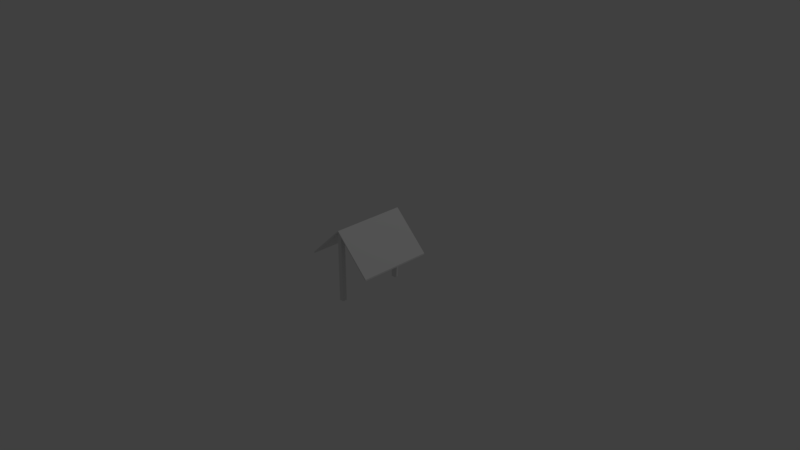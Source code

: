 # Source: wellroof.blend  (saved by Blender 2.78.0; exported with 4.5.12 LTS)
import bpy
from mathutils import Matrix  # noqa: F401  (used for matrix-valued properties, if any)

bpy.ops.wm.read_factory_settings(use_empty=True)
scene = bpy.context.scene
scene.name = 'Scene'

# ---- collections
col_collection_1 = bpy.data.collections.new('Collection 1'); scene.collection.children.link(col_collection_1)

# ---- world
world_world = bpy.data.worlds.new('World'); scene.world = world_world
world_world.color = (0.05088, 0.05088, 0.05088)
world_world.use_sun_shadow = False
world_world.sun_shadow_jitter_overblur = 0.0
world_world.cycles.sampling_method = 'MANUAL'

# ---- cameras
cam_camera = bpy.data.cameras.new('Camera')
cam_camera.clip_end = 100.0
cam_camera.lens = 35.0
cam_camera.sensor_width = 32.0
cam_camera.sensor_height = 18.0
cam_camera.ortho_scale = 7.314
cam_camera.dof.focus_distance = 0.0
cam_camera.dof.aperture_fstop = 128.0

# ---- lights
light_lamp = bpy.data.lights.new('Lamp', 'POINT')
light_lamp.transmission_factor = 0.0
light_lamp.cutoff_distance = 30.0
light_lamp.energy = 100.0
light_lamp.shadow_buffer_clip_start = 1.001
light_lamp.shadow_soft_size = 0.1
light_lamp.shadow_maximum_resolution = 0.006
light_lamp.use_absolute_resolution = True

# ---- meshes
me_cube_003 = bpy.data.meshes.new('Cube.003')
me_cube_003.from_pydata([(-1.061, -1.0, -67.18), (-1.089, -1.0, -65.76), (-1.061, 1.0, -67.18), (-1.089, 1.0, -65.76), (-1.032, -1.0, 2.121), (-1.061, -1.0, 3.536), (-1.032, 1.0, 2.121), (-1.061, 1.0, 3.536), (0.3536, -1.0, 3.536), (0.3253, -1.0, 4.95), (0.3536, 1.0, 3.536), (0.3253, 1.0, 4.95)], [], [(0, 1, 3, 2), (2, 3, 7, 6), (6, 7, 5, 4), (4, 5, 1, 0), (2, 6, 4, 0), (7, 3, 1, 5), (6, 7, 11, 10), (10, 11, 9, 8), (8, 9, 5, 4), (6, 10, 8, 4), (11, 7, 5, 9)])
me_cube_003.use_remesh_preserve_volume = False
me_cube_003.use_remesh_preserve_attributes = False
me_cube_003.use_mirror_vertex_groups = False
me_cube_003.update()
me_cube_006 = bpy.data.meshes.new('Cube.006')
me_cube_006.from_pydata([(-1.0, -1.0, -1.0), (-1.0, 1.0, -1.0), (1.0, -1.0, -1.0), (1.0, 1.0, -1.0), (9.537e-07, 1.0, 0.96), (-1.0, 1.0, 0.9024), (-1.0, -1.0, 0.9024), (9.537e-07, -1.0, 0.96), (1.0, 1.0, 0.9024), (1.0, -1.0, 0.9024)], [], [(0, 6, 5, 1), (1, 5, 4, 8, 3), (3, 8, 9, 2), (2, 9, 7, 6, 0), (1, 3, 2, 0)])
me_cube_006.use_remesh_preserve_volume = False
me_cube_006.use_remesh_preserve_attributes = False
me_cube_006.use_mirror_vertex_groups = False
me_cube_006.update()
me_cube_007 = bpy.data.meshes.new('Cube.007')
me_cube_007.from_pydata([(-1.0, -1.0, -1.0), (-1.0, 1.0, -1.0), (1.0, -1.0, -1.0), (1.0, 1.0, -1.0), (9.537e-07, 1.0, 0.96), (-1.0, 1.0, 0.9024), (-1.0, -1.0, 0.9024), (9.537e-07, -1.0, 0.96), (1.0, 1.0, 0.9024), (1.0, -1.0, 0.9024)], [], [(0, 6, 5, 1), (1, 5, 4, 8, 3), (3, 8, 9, 2), (2, 9, 7, 6, 0), (1, 3, 2, 0)])
me_cube_007.use_remesh_preserve_volume = False
me_cube_007.use_remesh_preserve_attributes = False
me_cube_007.use_mirror_vertex_groups = False
me_cube_007.update()

# ---- objects
ob_lamp = bpy.data.objects.new('Lamp', light_lamp)
ob_camera = bpy.data.objects.new('Camera', cam_camera)
ob_cube_003 = bpy.data.objects.new('Cube.003', me_cube_003)
ob_cube = bpy.data.objects.new('Cube', me_cube_006)
ob_cube_001 = bpy.data.objects.new('Cube.001', me_cube_007)

# ---- transforms, parenting, visibility, modifiers, constraints
ob_lamp.location = (4.076, 1.005, 5.904)
ob_lamp.rotation_euler = (0.6503, 0.05522, 1.866)
ob_lamp.lock_rotations_4d = False
ob_lamp.empty_display_type = 'ARROWS'
ob_lamp.color = (0.0, 0.0, 0.0, 0.0)
ob_lamp.lineart.crease_threshold = 0.0
ob_camera.location = (7.481, -6.508, 5.344)
ob_camera.rotation_euler = (1.109, 0.0, 0.8149)
ob_camera.lock_rotations_4d = False
ob_camera.empty_display_type = 'ARROWS'
ob_camera.color = (0.0, 0.0, 0.0, 0.0)
ob_camera.display_type = 'WIRE'
ob_camera.lineart.crease_threshold = 0.0
ob_cube_003.location = (0.35, 0.0, 0.1)
ob_cube_003.rotation_euler = (0.0, 0.7854, 0.0)
ob_cube_003.scale = (0.5, 0.5, 0.01)
ob_cube_003.lineart.crease_threshold = 0.0
ob_cube.location = (0.0, -0.45, 0.0)
ob_cube.scale = (0.03, 0.03, 0.5)
ob_cube.lineart.crease_threshold = 0.0
ob_cube_001.location = (0.0, 0.45, 0.0)
ob_cube_001.scale = (0.03, 0.03, 0.5)
ob_cube_001.lineart.crease_threshold = 0.0

# ---- collection membership
col_collection_1.objects.link(ob_lamp)
col_collection_1.objects.link(ob_camera)
col_collection_1.objects.link(ob_cube_003)
col_collection_1.objects.link(ob_cube)
col_collection_1.objects.link(ob_cube_001)

# ---- scene / render settings (as saved in the file)
scene.camera = ob_camera
scene.frame_start = 1; scene.frame_end = 250; scene.frame_set(1)
scene.render.engine = 'BLENDER_EEVEE_NEXT'
scene.render.resolution_percentage = 50
scene.render.dither_intensity = 0.0
scene.cycles.use_denoising = False
scene.cycles.samples = 128
scene.cycles.sampling_pattern = 'TABULATED_SOBOL'
scene.cycles.light_sampling_threshold = 0.0
scene.cycles.use_adaptive_sampling = False
scene.cycles.use_light_tree = False
scene.cycles.blur_glossy = 0.0
scene.cycles.sample_clamp_indirect = 0.0
scene.view_settings.view_transform = 'Standard'
bpy.context.view_layer.update()
